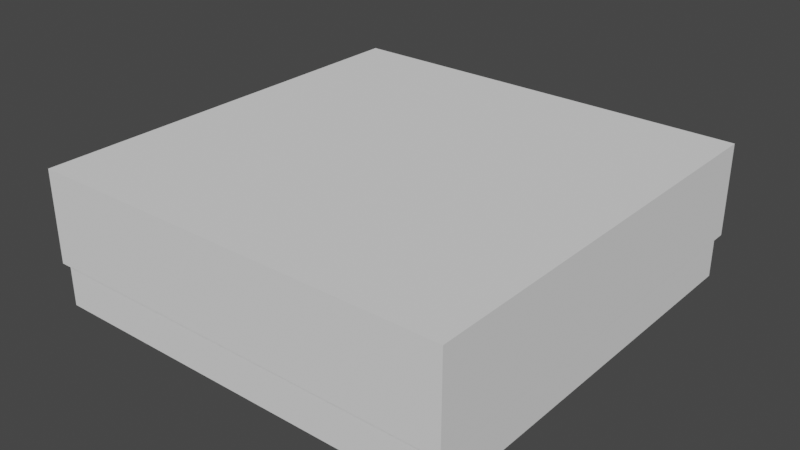 # Source: CubeBoardGameBox.blend  (saved by Blender 2.92.15; exported with 4.5.12 LTS)
import bpy
from mathutils import Matrix  # noqa: F401  (used for matrix-valued properties, if any)

bpy.ops.wm.read_factory_settings(use_empty=True)
scene = bpy.context.scene
scene.name = 'Scene'

# ---- collections
col_collection = bpy.data.collections.new('Collection'); scene.collection.children.link(col_collection)

# ---- world
world_world = bpy.data.worlds.new('World'); scene.world = world_world
world_world.use_nodes = True; world_world.node_tree.nodes.clear()
_N = world_world.node_tree.nodes; _L = world_world.node_tree.links
n0 = _N.new('ShaderNodeOutputWorld'); n0.name = 'World Output'; n0.location = (300, 300)
n1 = _N.new('ShaderNodeBackground'); n1.name = 'Background'; n1.location = (10, 300)
n1.inputs[0].default_value = (0.05088, 0.05088, 0.05088, 1.0)
_L.new(n1.outputs[0], n0.inputs[0])
n0.is_active_output = True
world_world.color = (0.05088, 0.05088, 0.05088)
world_world.use_sun_shadow = False
world_world.sun_shadow_jitter_overblur = 0.0

# ---- meshes
me_cube_001 = bpy.data.meshes.new('Cube.001')
me_cube_001.from_pydata([(-1.342, -1.342, -0.297), (-1.342, -1.342, 0.297), (-1.342, 1.342, -0.297), (-1.342, 1.342, 0.297), (1.342, -1.342, -0.297), (1.342, -1.342, 0.297), (1.342, 1.342, -0.297), (1.342, 1.342, 0.297)], [], [(0, 1, 3, 2), (2, 3, 7, 6), (6, 7, 5, 4), (4, 5, 1, 0), (2, 6, 4, 0), (7, 3, 1, 5)])
_uv = me_cube_001.uv_layers.new(name='UVMap')
_uv.uv.foreach_set('vector', [0.375, 0.0, 0.625, 0.0, 0.625, 0.25, 0.375, 0.25, 0.375, 0.25, 0.625, 0.25, 0.625, 0.5, 0.375, 0.5, 0.375, 0.5, 0.625, 0.5, 0.625, 0.75, 0.375, 0.75, 0.375, 0.75, 0.625, 0.75, 0.625, 1.0, 0.375, 1.0, 0.125, 0.5, 0.375, 0.5, 0.375, 0.75, 0.125, 0.75, 0.625, 0.5, 0.875, 0.5, 0.875, 0.75, 0.625, 0.75])
me_cube_001.use_remesh_fix_poles = True
me_cube_001.use_remesh_preserve_attributes = False
me_cube_001.use_mirror_vertex_groups = False
me_cube_001.update()
me_cube_002 = bpy.data.meshes.new('Cube.002')
me_cube_002.from_pydata([(-1.369, -1.369, -0.297), (-1.369, -1.369, 0.297), (-1.369, 1.369, -0.297), (-1.369, 1.369, 0.297), (1.369, -1.369, -0.297), (1.369, -1.369, 0.297), (1.369, 1.369, -0.297), (1.369, 1.369, 0.297)], [], [(0, 1, 3, 2), (2, 3, 7, 6), (6, 7, 5, 4), (4, 5, 1, 0), (2, 6, 4, 0), (7, 3, 1, 5)])
_uv = me_cube_002.uv_layers.new(name='UVMap')
_uv.uv.foreach_set('vector', [0.375, 0.0, 0.625, 0.0, 0.625, 0.25, 0.375, 0.25, 0.375, 0.25, 0.625, 0.25, 0.625, 0.5, 0.375, 0.5, 0.375, 0.5, 0.625, 0.5, 0.625, 0.75, 0.375, 0.75, 0.375, 0.75, 0.625, 0.75, 0.625, 1.0, 0.375, 1.0, 0.125, 0.5, 0.375, 0.5, 0.375, 0.75, 0.125, 0.75, 0.625, 0.5, 0.875, 0.5, 0.875, 0.75, 0.625, 0.75])
me_cube_002.use_remesh_fix_poles = True
me_cube_002.use_remesh_preserve_attributes = False
me_cube_002.use_mirror_vertex_groups = False
me_cube_002.update()

# ---- objects
ob_bottombox = bpy.data.objects.new('BottomBox', me_cube_001)
ob_topbox = bpy.data.objects.new('TopBox', me_cube_002)

# ---- transforms, parenting, visibility, modifiers, constraints
ob_bottombox.location = (0.0, 0.0, 0.0)
ob_bottombox.lineart.crease_threshold = 0.0
ob_topbox.location = (0.0, 0.0, 0.2794)
ob_topbox.lineart.crease_threshold = 0.0

# ---- collection membership
col_collection.objects.link(ob_bottombox)
col_collection.objects.link(ob_topbox)

# ---- scene / render settings (as saved in the file)
scene.frame_start = 1; scene.frame_end = 250; scene.frame_set(1)
scene.render.engine = 'BLENDER_EEVEE_NEXT'
scene.cycles.use_denoising = False
scene.cycles.samples = 128
scene.cycles.sampling_pattern = 'TABULATED_SOBOL'
scene.cycles.use_adaptive_sampling = False
scene.cycles.use_light_tree = False
scene.view_settings.view_transform = 'Filmic'
bpy.context.view_layer.update()

# ---- added for rendering (the .blend has no active camera and no usable light): camera, sun
cam_auto = bpy.data.cameras.new('AutoCamera')
cam_auto.lens = 50.0
cam_auto.sensor_width = 36.0
cam_auto.clip_end = 1000.0
ob_auto_camera = bpy.data.objects.new('AutoCamera', cam_auto)
scene.collection.objects.link(ob_auto_camera)
ob_auto_camera.location = (3.67182, -4.40618, 3.07714)
ob_auto_camera.rotation_euler = (1.09748, -7.21219e-08, 0.694738)
scene.camera = ob_auto_camera
light_auto_sun = bpy.data.lights.new('AutoSun', 'SUN')
light_auto_sun.energy = 3.0
light_auto_sun.angle = 0.0523599
ob_auto_sun = bpy.data.objects.new('AutoSun', light_auto_sun)
scene.collection.objects.link(ob_auto_sun)
ob_auto_sun.rotation_euler = (0.872665, 0.174533, 0.523599)
bpy.context.view_layer.update()
